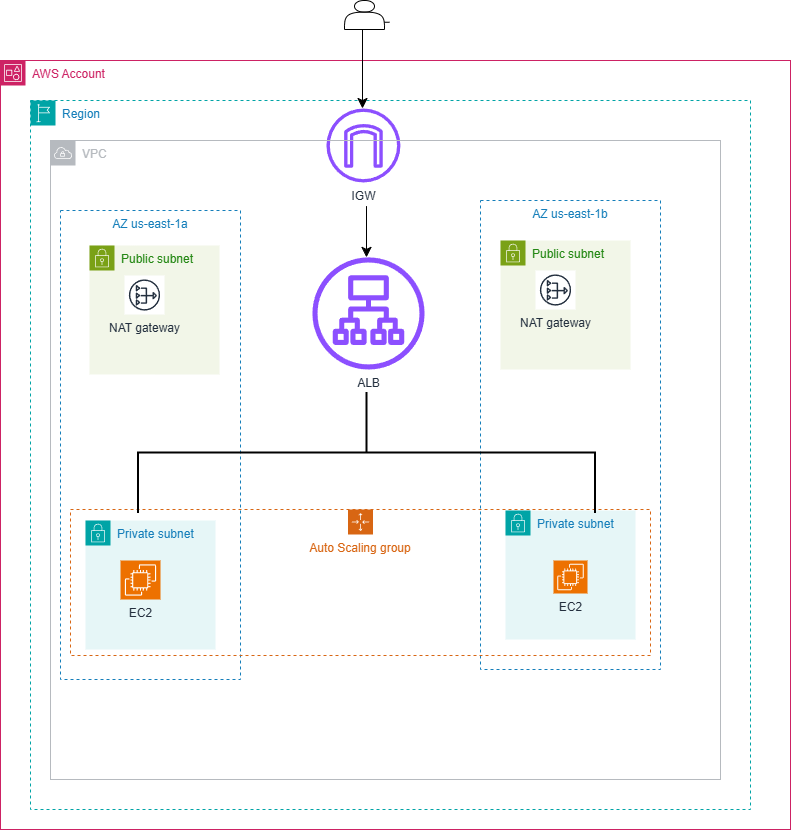

The diagram above was exported from draw.io. Its source (the exported page's mxGraphModel, read from the mxfile embedded in the PNG):
<mxGraphModel dx="1096" dy="1794" grid="0" gridSize="10" guides="1" tooltips="1" connect="1" arrows="1" fold="1" page="1" pageScale="1" pageWidth="827" pageHeight="1169" math="0" shadow="0">
  <root>
    <mxCell id="0" />
    <mxCell id="1" parent="0" />
    <mxCell id="EyZ-YjUsNkh8IJ3mLSFo-1" parent="1" style="points=[[0,0],[0.25,0],[0.5,0],[0.75,0],[1,0],[1,0.25],[1,0.5],[1,0.75],[1,1],[0.75,1],[0.5,1],[0.25,1],[0,1],[0,0.75],[0,0.5],[0,0.25]];outlineConnect=0;gradientColor=none;html=1;whiteSpace=wrap;fontSize=12;fontStyle=0;container=1;pointerEvents=0;collapsible=0;recursiveResize=0;shape=mxgraph.aws4.group;grIcon=mxgraph.aws4.group_account;strokeColor=#CD2264;fillColor=none;verticalAlign=top;align=left;spacingLeft=30;fontColor=#CD2264;dashed=0;" value="AWS Account" vertex="1">
      <mxGeometry height="769" width="790" x="10" y="-1102" as="geometry" />
    </mxCell>
    <mxCell id="EyZ-YjUsNkh8IJ3mLSFo-2" parent="1" style="points=[[0,0],[0.25,0],[0.5,0],[0.75,0],[1,0],[1,0.25],[1,0.5],[1,0.75],[1,1],[0.75,1],[0.5,1],[0.25,1],[0,1],[0,0.75],[0,0.5],[0,0.25]];outlineConnect=0;gradientColor=none;html=1;whiteSpace=wrap;fontSize=12;fontStyle=0;container=1;pointerEvents=0;collapsible=0;recursiveResize=0;shape=mxgraph.aws4.group;grIcon=mxgraph.aws4.group_region;strokeColor=#00A4A6;fillColor=none;verticalAlign=top;align=left;spacingLeft=30;fontColor=#147EBA;dashed=1;" value="Region" vertex="1">
      <mxGeometry height="709" width="720" x="40" y="-1062" as="geometry" />
    </mxCell>
    <mxCell id="EyZ-YjUsNkh8IJ3mLSFo-10" parent="EyZ-YjUsNkh8IJ3mLSFo-2" style="sketch=0;outlineConnect=0;fontColor=#232F3E;gradientColor=none;fillColor=#8C4FFF;strokeColor=none;dashed=0;verticalLabelPosition=bottom;verticalAlign=top;align=center;html=1;fontSize=12;fontStyle=0;aspect=fixed;pointerEvents=1;shape=mxgraph.aws4.internet_gateway;" value="IGW" vertex="1">
      <mxGeometry height="74" width="75.25" x="295.32" y="8" as="geometry" />
    </mxCell>
    <mxCell id="EyZ-YjUsNkh8IJ3mLSFo-3" parent="1" style="sketch=0;outlineConnect=0;gradientColor=none;html=1;whiteSpace=wrap;fontSize=12;fontStyle=0;shape=mxgraph.aws4.group;grIcon=mxgraph.aws4.group_vpc;strokeColor=#B6BABF;fillColor=none;verticalAlign=top;align=left;spacingLeft=30;fontColor=#B6BABF;dashed=0;" value="VPC" vertex="1">
      <mxGeometry height="639" width="670" x="60" y="-1022" as="geometry" />
    </mxCell>
    <mxCell id="EyZ-YjUsNkh8IJ3mLSFo-6" parent="1" style="fillColor=none;strokeColor=#147EBA;dashed=1;verticalAlign=top;fontStyle=0;fontColor=#147EBA;whiteSpace=wrap;html=1;" value="AZ us-east-1a" vertex="1">
      <mxGeometry height="469" width="180" x="70" y="-952" as="geometry" />
    </mxCell>
    <mxCell id="EyZ-YjUsNkh8IJ3mLSFo-7" parent="1" style="fillColor=none;strokeColor=#147EBA;dashed=1;verticalAlign=top;fontStyle=0;fontColor=#147EBA;whiteSpace=wrap;html=1;" value="AZ us-east-1b" vertex="1">
      <mxGeometry height="469" width="180" x="490" y="-962" as="geometry" />
    </mxCell>
    <mxCell id="EyZ-YjUsNkh8IJ3mLSFo-11" parent="1" style="sketch=0;outlineConnect=0;fontColor=#232F3E;gradientColor=none;fillColor=#8C4FFF;strokeColor=none;dashed=0;verticalLabelPosition=bottom;verticalAlign=top;align=center;html=1;fontSize=12;fontStyle=0;aspect=fixed;pointerEvents=1;shape=mxgraph.aws4.application_load_balancer;" value="ALB" vertex="1">
      <mxGeometry height="112.1" width="114" x="321" y="-905.1" as="geometry" />
    </mxCell>
    <mxCell id="EyZ-YjUsNkh8IJ3mLSFo-14" parent="1" style="points=[[0,0],[0.25,0],[0.5,0],[0.75,0],[1,0],[1,0.25],[1,0.5],[1,0.75],[1,1],[0.75,1],[0.5,1],[0.25,1],[0,1],[0,0.75],[0,0.5],[0,0.25]];outlineConnect=0;gradientColor=none;html=1;whiteSpace=wrap;fontSize=12;fontStyle=0;container=1;pointerEvents=0;collapsible=0;recursiveResize=0;shape=mxgraph.aws4.group;grIcon=mxgraph.aws4.group_security_group;grStroke=0;strokeColor=#7AA116;fillColor=#F2F6E8;verticalAlign=top;align=left;spacingLeft=30;fontColor=#248814;dashed=0;" value="Public subnet" vertex="1">
      <mxGeometry height="129" width="130" x="99" y="-917" as="geometry" />
    </mxCell>
    <mxCell id="EyZ-YjUsNkh8IJ3mLSFo-13" parent="EyZ-YjUsNkh8IJ3mLSFo-14" style="sketch=0;outlineConnect=0;fontColor=#232F3E;gradientColor=none;strokeColor=#232F3E;fillColor=#ffffff;dashed=0;verticalLabelPosition=bottom;verticalAlign=top;align=center;html=1;fontSize=12;fontStyle=0;aspect=fixed;shape=mxgraph.aws4.resourceIcon;resIcon=mxgraph.aws4.nat_gateway;" value="NAT gateway" vertex="1">
      <mxGeometry height="39" width="40" x="35" y="30" as="geometry" />
    </mxCell>
    <mxCell id="EyZ-YjUsNkh8IJ3mLSFo-15" parent="1" style="points=[[0,0],[0.25,0],[0.5,0],[0.75,0],[1,0],[1,0.25],[1,0.5],[1,0.75],[1,1],[0.75,1],[0.5,1],[0.25,1],[0,1],[0,0.75],[0,0.5],[0,0.25]];outlineConnect=0;gradientColor=none;html=1;whiteSpace=wrap;fontSize=12;fontStyle=0;container=1;pointerEvents=0;collapsible=0;recursiveResize=0;shape=mxgraph.aws4.group;grIcon=mxgraph.aws4.group_security_group;grStroke=0;strokeColor=#7AA116;fillColor=#F2F6E8;verticalAlign=top;align=left;spacingLeft=30;fontColor=#248814;dashed=0;" value="Public subnet" vertex="1">
      <mxGeometry height="129" width="130" x="510" y="-922" as="geometry" />
    </mxCell>
    <mxCell id="EyZ-YjUsNkh8IJ3mLSFo-16" parent="EyZ-YjUsNkh8IJ3mLSFo-15" style="sketch=0;outlineConnect=0;fontColor=#232F3E;gradientColor=none;strokeColor=#232F3E;fillColor=#ffffff;dashed=0;verticalLabelPosition=bottom;verticalAlign=top;align=center;html=1;fontSize=12;fontStyle=0;aspect=fixed;shape=mxgraph.aws4.resourceIcon;resIcon=mxgraph.aws4.nat_gateway;" value="NAT gateway" vertex="1">
      <mxGeometry height="39" width="40" x="35" y="30" as="geometry" />
    </mxCell>
    <mxCell id="EyZ-YjUsNkh8IJ3mLSFo-21" parent="1" style="points=[[0,0],[0.25,0],[0.5,0],[0.75,0],[1,0],[1,0.25],[1,0.5],[1,0.75],[1,1],[0.75,1],[0.5,1],[0.25,1],[0,1],[0,0.75],[0,0.5],[0,0.25]];outlineConnect=0;gradientColor=none;html=1;whiteSpace=wrap;fontSize=12;fontStyle=0;container=1;pointerEvents=0;collapsible=0;recursiveResize=0;shape=mxgraph.aws4.group;grIcon=mxgraph.aws4.group_security_group;grStroke=0;strokeColor=#00A4A6;fillColor=#E6F6F7;verticalAlign=top;align=left;spacingLeft=30;fontColor=#147EBA;dashed=0;" value="Private subnet" vertex="1">
      <mxGeometry height="129" width="130" x="95" y="-642" as="geometry" />
    </mxCell>
    <mxCell id="EyZ-YjUsNkh8IJ3mLSFo-24" parent="EyZ-YjUsNkh8IJ3mLSFo-21" style="sketch=0;points=[[0,0,0],[0.25,0,0],[0.5,0,0],[0.75,0,0],[1,0,0],[0,1,0],[0.25,1,0],[0.5,1,0],[0.75,1,0],[1,1,0],[0,0.25,0],[0,0.5,0],[0,0.75,0],[1,0.25,0],[1,0.5,0],[1,0.75,0]];outlineConnect=0;fontColor=#232F3E;fillColor=#ED7100;strokeColor=#ffffff;dashed=0;verticalLabelPosition=bottom;verticalAlign=top;align=center;html=1;fontSize=12;fontStyle=0;aspect=fixed;shape=mxgraph.aws4.resourceIcon;resIcon=mxgraph.aws4.ec2;" value="EC2" vertex="1">
      <mxGeometry height="39" width="40" x="35" y="40" as="geometry" />
    </mxCell>
    <mxCell id="EyZ-YjUsNkh8IJ3mLSFo-22" parent="1" style="points=[[0,0],[0.25,0],[0.5,0],[0.75,0],[1,0],[1,0.25],[1,0.5],[1,0.75],[1,1],[0.75,1],[0.5,1],[0.25,1],[0,1],[0,0.75],[0,0.5],[0,0.25]];outlineConnect=0;gradientColor=none;html=1;whiteSpace=wrap;fontSize=12;fontStyle=0;container=1;pointerEvents=0;collapsible=0;recursiveResize=0;shape=mxgraph.aws4.group;grIcon=mxgraph.aws4.group_security_group;grStroke=0;strokeColor=#00A4A6;fillColor=#E6F6F7;verticalAlign=top;align=left;spacingLeft=30;fontColor=#147EBA;dashed=0;" value="Private subnet" vertex="1">
      <mxGeometry height="129" width="130" x="515" y="-652" as="geometry" />
    </mxCell>
    <mxCell id="EyZ-YjUsNkh8IJ3mLSFo-25" parent="EyZ-YjUsNkh8IJ3mLSFo-22" style="sketch=0;points=[[0,0,0],[0.25,0,0],[0.5,0,0],[0.75,0,0],[1,0,0],[0,1,0],[0.25,1,0],[0.5,1,0],[0.75,1,0],[1,1,0],[0,0.25,0],[0,0.5,0],[0,0.75,0],[1,0.25,0],[1,0.5,0],[1,0.75,0]];outlineConnect=0;fontColor=#232F3E;fillColor=#ED7100;strokeColor=#ffffff;dashed=0;verticalLabelPosition=bottom;verticalAlign=top;align=center;html=1;fontSize=12;fontStyle=0;aspect=fixed;shape=mxgraph.aws4.resourceIcon;resIcon=mxgraph.aws4.ec2;" value="EC2" vertex="1">
      <mxGeometry height="33" width="34" x="48" y="50" as="geometry" />
    </mxCell>
    <mxCell id="EyZ-YjUsNkh8IJ3mLSFo-26" parent="1" style="points=[[0,0],[0.25,0],[0.5,0],[0.75,0],[1,0],[1,0.25],[1,0.5],[1,0.75],[1,1],[0.75,1],[0.5,1],[0.25,1],[0,1],[0,0.75],[0,0.5],[0,0.25]];outlineConnect=0;gradientColor=none;html=1;whiteSpace=wrap;fontSize=12;fontStyle=0;container=1;pointerEvents=0;collapsible=0;recursiveResize=0;shape=mxgraph.aws4.groupCenter;grIcon=mxgraph.aws4.group_auto_scaling_group;grStroke=1;strokeColor=#D86613;fillColor=none;verticalAlign=top;align=center;fontColor=#D86613;dashed=1;spacingTop=25;" value="Auto Scaling group" vertex="1">
      <mxGeometry height="146" width="580" x="80" y="-653" as="geometry" />
    </mxCell>
    <mxCell id="EyZ-YjUsNkh8IJ3mLSFo-37" edge="1" parent="1" style="edgeStyle=elbowEdgeStyle;elbow=horizontal;endArrow=classic;html=1;curved=0;rounded=0;endSize=8;startSize=8;exitX=1;exitY=0.75;exitDx=0;exitDy=0;" value="">
      <mxGeometry height="50" relative="1" width="50" as="geometry">
        <Array as="points">
          <mxPoint x="372" y="-1120" />
          <mxPoint x="383" y="-1079" />
        </Array>
        <mxPoint x="399" y="-1140.25" as="sourcePoint" />
        <mxPoint x="372" y="-1054" as="targetPoint" />
      </mxGeometry>
    </mxCell>
    <mxCell id="EyZ-YjUsNkh8IJ3mLSFo-34" parent="1" style="shape=actor;whiteSpace=wrap;html=1;" value="" vertex="1">
      <mxGeometry height="29" width="40" x="354" y="-1162" as="geometry" />
    </mxCell>
    <mxCell id="EyZ-YjUsNkh8IJ3mLSFo-49" parent="1" style="strokeWidth=2;html=1;shape=mxgraph.flowchart.annotation_2;align=left;labelPosition=right;pointerEvents=1;rotation=90;" value="" vertex="1">
      <mxGeometry height="457" width="121" x="316" y="-938" as="geometry" />
    </mxCell>
    <mxCell id="EyZ-YjUsNkh8IJ3mLSFo-51" edge="1" parent="1" style="edgeStyle=elbowEdgeStyle;elbow=horizontal;endArrow=classic;html=1;curved=0;rounded=0;endSize=8;startSize=8;" value="">
      <mxGeometry height="50" relative="1" width="50" as="geometry">
        <Array as="points">
          <mxPoint x="376" y="-956.2" />
          <mxPoint x="387" y="-915.2" />
        </Array>
        <mxPoint x="376" y="-936.1" as="sourcePoint" />
        <mxPoint x="376" y="-905.1" as="targetPoint" />
      </mxGeometry>
    </mxCell>
  </root>
</mxGraphModel>